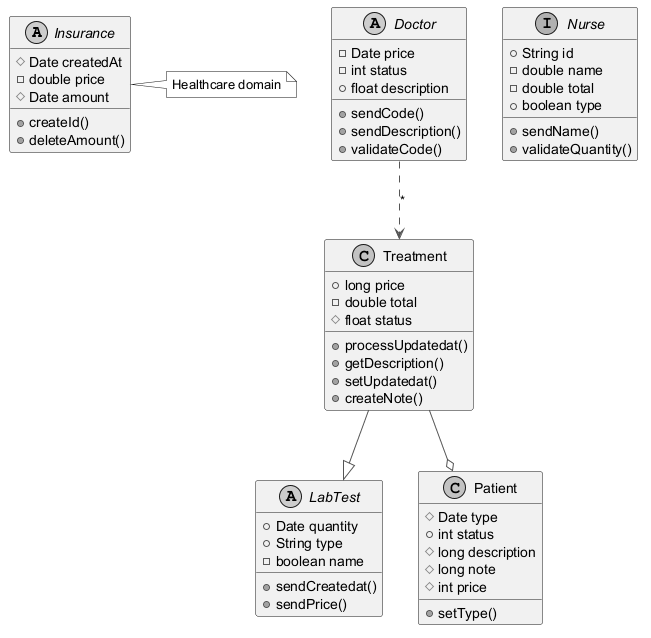

The diagram above was rendered by PlantUML. Its source (embedded in the PNG):
@startuml
skinparam monochrome true
skinparam ArrowColor #555555
abstract class Insurance {
  #Date createdAt
  -double price
  #Date amount
  +createId()
  +deleteAmount()
}
abstract class LabTest {
  +Date quantity
  +String type
  -boolean name
  +sendCreatedat()
  +sendPrice()
}
class Treatment {
  +long price
  -double total
  #float status
  +processUpdatedat()
  +getDescription()
  +setUpdatedat()
  +createNote()
}
abstract class Doctor {
  -Date price
  -int status
  +float description
  +sendCode()
  +sendDescription()
  +validateCode()
}
class Patient {
  #Date type
  +int status
  #long description
  #long note
  #int price
  +setType()
}
interface Nurse {
  +String id
  -double name
  -double total
  +boolean type
  +sendName()
  +validateQuantity()
}
Treatment --o Patient
Treatment --|> LabTest
Doctor ..> Treatment : "*"
note right of Insurance : Healthcare domain
@enduml